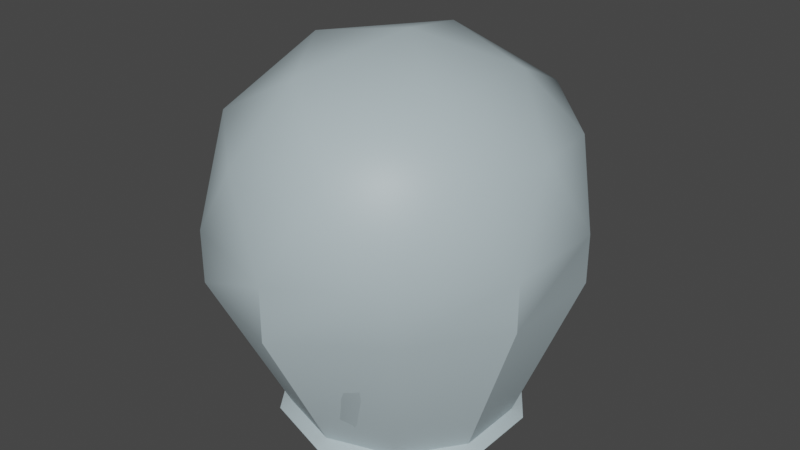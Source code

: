 # Source: RadomeLarge.blend  (saved by Blender 2.90.8; exported with 4.5.12 LTS)
import bpy
from mathutils import Matrix  # noqa: F401  (used for matrix-valued properties, if any)

bpy.ops.wm.read_factory_settings(use_empty=True)
scene = bpy.context.scene
scene.name = 'Scene'

# ---- collections
col_collection = bpy.data.collections.new('Collection'); scene.collection.children.link(col_collection)

# ---- materials (node trees are filled in below, after node groups)
mat_radome = bpy.data.materials.new('Radome')
mat_radome.use_transparent_shadow = False
mat_radome_002 = bpy.data.materials.new('Radome.002')
mat_radome_002.use_transparent_shadow = False

# ---- node groups
ng_auto_smooth = bpy.data.node_groups.new('Auto Smooth', 'GeometryNodeTree')
_s = ng_auto_smooth.interface.new_socket(name='Geometry', in_out='OUTPUT', socket_type='NodeSocketGeometry')
_s = ng_auto_smooth.interface.new_socket(name='Geometry', in_out='INPUT', socket_type='NodeSocketGeometry')
_s = ng_auto_smooth.interface.new_socket(name='Angle', in_out='INPUT', socket_type='NodeSocketFloat')
_s.subtype = 'ANGLE'
_s.min_value = 0.0
_s.max_value = 3.142
ng_auto_smooth.is_modifier = True
_N = ng_auto_smooth.nodes; _L = ng_auto_smooth.links
n0 = _N.new('NodeGroupOutput'); n0.name = 'Group Output'; n0.location = (480, -100)
n1 = _N.new('NodeGroupInput'); n1.name = 'Group Input'; n1.location = (-420, -300)
n2 = _N.new('NodeGroupInput'); n2.name = 'Group Input.001'; n2.location = (-60, -100)
n3 = _N.new('GeometryNodeSetShadeSmooth'); n3.name = 'Set Shade Smooth'; n3.location = (120, -100)
n3.domain = 'EDGE'
n4 = _N.new('GeometryNodeSetShadeSmooth'); n4.name = 'Set Shade Smooth.001'; n4.location = (300, -100)
n5 = _N.new('GeometryNodeInputMeshEdgeAngle'); n5.name = 'Edge Angle'; n5.location = (-420, -220)
n6 = _N.new('GeometryNodeInputEdgeSmooth'); n6.name = 'Is Edge Smooth'; n6.location = (-60, -160)
n7 = _N.new('GeometryNodeInputShadeSmooth'); n7.name = 'Is Face Smooth'; n7.location = (-240, -340)
n8 = _N.new('FunctionNodeBooleanMath'); n8.name = 'Boolean Math'; n8.location = (-60, -220)
n9 = _N.new('FunctionNodeCompare'); n9.name = 'Compare'; n9.location = (-240, -180)
n9.operation = 'LESS_EQUAL'
_L.new(n5.outputs[0], n9.inputs[0])
_L.new(n4.outputs[0], n0.inputs[0])
_L.new(n1.outputs[1], n9.inputs[1])
_L.new(n9.outputs[0], n8.inputs[0])
_L.new(n7.outputs[0], n8.inputs[1])
_L.new(n2.outputs[0], n3.inputs[0])
_L.new(n6.outputs[0], n3.inputs[1])
_L.new(n3.outputs[0], n4.inputs[0])
_L.new(n8.outputs[0], n3.inputs[2])
n0.is_active_output = True

# ---- material node trees
mat_radome.use_nodes = True; mat_radome.node_tree.nodes.clear()
_N = mat_radome.node_tree.nodes; _L = mat_radome.node_tree.links
n0 = _N.new('ShaderNodeOutputMaterial'); n0.name = 'Material Output'; n0.location = (300, 300)
n1 = _N.new('ShaderNodeBsdfPrincipled'); n1.name = 'Principled BSDF'; n1.location = (10, 300)
n1.distribution = 'GGX'
n1.subsurface_method = 'BURLEY'
n1.inputs[0].default_value = (0.4482, 0.5485, 0.5815, 1.0)
n1.inputs[3].default_value = 1.45
n1.inputs[27].default_value = (0.0, 0.0, 0.0, 1.0)
n1.inputs[28].default_value = 1.0
_L.new(n1.outputs[0], n0.inputs[0])
n0.is_active_output = True
mat_radome_002.use_nodes = True; mat_radome_002.node_tree.nodes.clear()
_N = mat_radome_002.node_tree.nodes; _L = mat_radome_002.node_tree.links
n0 = _N.new('ShaderNodeOutputMaterial'); n0.name = 'Material Output'; n0.location = (300, 300)
n1 = _N.new('ShaderNodeBsdfPrincipled'); n1.name = 'Principled BSDF'; n1.location = (10, 300)
n1.distribution = 'GGX'
n1.subsurface_method = 'BURLEY'
n1.inputs[0].default_value = (0.4482, 0.5485, 0.5815, 1.0)
n1.inputs[3].default_value = 1.45
n1.inputs[27].default_value = (0.0, 0.0, 0.0, 1.0)
n1.inputs[28].default_value = 1.0
_L.new(n1.outputs[0], n0.inputs[0])
n0.is_active_output = True

# ---- world
world_world = bpy.data.worlds.new('World'); scene.world = world_world
world_world.use_nodes = True; world_world.node_tree.nodes.clear()
_N = world_world.node_tree.nodes; _L = world_world.node_tree.links
n0 = _N.new('ShaderNodeOutputWorld'); n0.name = 'World Output'; n0.location = (300, 300)
n1 = _N.new('ShaderNodeBackground'); n1.name = 'Background'; n1.location = (10, 300)
n1.inputs[0].default_value = (0.05088, 0.05088, 0.05088, 1.0)
_L.new(n1.outputs[0], n0.inputs[0])
n0.is_active_output = True
world_world.color = (0.05088, 0.05088, 0.05088)
world_world.use_sun_shadow = False
world_world.sun_shadow_jitter_overblur = 0.0

# ---- meshes
me_icosphere = bpy.data.meshes.new('Icosphere')
me_icosphere.from_pydata([(0.2991, -1.049, 0.4549), (-0.8173, -0.5939, 0.4333), (-0.8173, 0.5939, 0.4333), (0.2991, 1.049, 0.4549), (1.061, -6.847e-08, 0.4549), (-0.04076, -9.609e-08, 1.032), (1.102, -0.3713, -0.03818), (1.102, 0.3713, -0.03818), (-0.04076, -1.202, -0.03818), (0.6655, -0.9721, -0.03818), (-1.047, -0.3401, -0.0178), (-0.647, -0.8905, -0.0178), (-0.647, 0.8905, -0.0178), (-1.047, 0.3401, -0.0178), (0.6655, 0.9721, -0.03818), (-0.04076, 1.202, -0.03818), (0.8069, -0.6166, 0.5389), (-0.3658, -0.9976, 0.5389), (-0.9609, -6.847e-08, 0.5103), (-0.3658, 0.9976, 0.5389), (0.8069, 0.6166, 0.5389), (0.1741, -0.674, 0.8791), (0.6638, -9.609e-08, 0.8791), (-0.5243, -0.3816, 0.8159), (-0.5243, 0.3816, 0.8159), (0.1741, 0.674, 0.8791), (1.102, -0.3713, -0.3732), (1.102, 0.3713, -0.3732), (-0.04076, -1.202, -0.3732), (0.6655, -0.9721, -0.3732), (-1.047, -0.3401, -0.3247), (-0.647, -0.8905, -0.3247), (-0.647, 0.8905, -0.3247), (-1.047, 0.3401, -0.3247), (0.6655, 0.9721, -0.3732), (-0.04076, 1.202, -0.3732), (0.6785, -0.2204, -1.298), (0.6785, 0.2204, -1.298), (-2.927e-09, -0.7134, -1.298), (0.4193, -0.5771, -1.298), (-0.6785, -0.2204, -1.298), (-0.4193, -0.5771, -1.298), (-0.4193, 0.5771, -1.298), (-0.6785, 0.2204, -1.298), (0.4193, 0.5771, -1.298), (-2.927e-09, 0.7134, -1.298), (0.7492, -0.2434, -1.344), (0.7492, 0.2434, -1.344), (-2.138e-09, -0.7877, -1.344), (0.463, -0.6373, -1.344), (-0.7492, -0.2434, -1.344), (-0.463, -0.6373, -1.344), (-0.463, 0.6373, -1.344), (-0.7492, 0.2434, -1.344), (0.463, 0.6373, -1.344), (-2.138e-09, 0.7877, -1.344), (0.6776, -0.2201, -1.39), (0.6776, 0.2201, -1.39), (-1.692e-10, -0.7124, -1.39), (0.4188, -0.5764, -1.39), (-0.6776, -0.2201, -1.39), (-0.4188, -0.5764, -1.39), (-0.4188, 0.5764, -1.39), (-0.6776, 0.2201, -1.39), (0.4188, 0.5764, -1.39), (-1.692e-10, 0.7124, -1.39)], [], [(0, 16, 21), (1, 17, 23), (2, 18, 24), (3, 19, 25), (4, 20, 22), (22, 25, 5), (22, 20, 25), (20, 3, 25), (25, 24, 5), (25, 19, 24), (19, 2, 24), (24, 23, 5), (24, 18, 23), (18, 1, 23), (23, 21, 5), (23, 17, 21), (17, 0, 21), (21, 22, 5), (21, 16, 22), (16, 4, 22), (7, 20, 4), (7, 14, 20), (14, 3, 20), (15, 19, 3), (15, 12, 19), (12, 2, 19), (13, 18, 2), (13, 10, 18), (10, 1, 18), (11, 17, 1), (11, 8, 17), (8, 0, 17), (9, 16, 0), (9, 6, 16), (6, 4, 16), (14, 15, 3), (12, 13, 2), (10, 11, 1), (8, 9, 0), (6, 7, 4), (13, 12, 32, 33), (6, 9, 29, 26), (8, 11, 31, 28), (11, 10, 30, 31), (10, 13, 33, 30), (12, 15, 35, 32), (14, 7, 27, 34), (9, 8, 28, 29), (15, 14, 34, 35), (7, 6, 26, 27), (33, 32, 42, 43), (28, 31, 41, 38), (34, 27, 37, 44), (31, 30, 40, 41), (26, 29, 39, 36), (32, 35, 45, 42), (29, 28, 38, 39), (35, 34, 44, 45), (30, 33, 43, 40), (27, 26, 36, 37), (44, 37, 47, 54), (41, 40, 50, 51), (36, 39, 49, 46), (42, 45, 55, 52), (39, 38, 48, 49), (45, 44, 54, 55), (40, 43, 53, 50), (37, 36, 46, 47), (43, 42, 52, 53), (38, 41, 51, 48), (46, 49, 59, 56), (52, 55, 65, 62), (49, 48, 58, 59), (55, 54, 64, 65), (50, 53, 63, 60), (47, 46, 56, 57), (53, 52, 62, 63), (48, 51, 61, 58), (54, 47, 57, 64), (51, 50, 60, 61), (57, 56, 59, 58, 61, 60, 63, 62, 65, 64)])
me_icosphere.polygons.foreach_set('use_smooth', [True] * 81)
_k = {(37, 44): 1.0, (42, 45): 1.0, (40, 43): 1.0, (38, 41): 1.0, (36, 39): 1.0, (44, 45): 1.0, (42, 43): 1.0, (40, 41): 1.0, (38, 39): 1.0, (36, 37): 1.0, (57, 64): 1.0, (62, 65): 1.0, (60, 63): 1.0, (58, 61): 1.0, (56, 59): 1.0, (64, 65): 1.0, (62, 63): 1.0, (60, 61): 1.0, (58, 59): 1.0, (56, 57): 1.0}
me_icosphere.attributes.new('crease_edge', 'FLOAT', 'EDGE').data.foreach_set('value', [_k.get((min(e.vertices), max(e.vertices)), 0.0) for e in me_icosphere.edges])
_uv = me_icosphere.uv_layers.new(name='UVMap')
_uv.uv.foreach_set('vector', [0.8182, 0.3149, 0.7273, 0.3149, 0.7727, 0.3937, 1.0, 0.3149, 0.9091, 0.3149, 0.9545, 0.3937, 0.2727, 0.3149, 0.1818, 0.3149, 0.2273, 0.3937, 0.4545, 0.3149, 0.3636, 0.3149, 0.4091, 0.3937, 0.6364, 0.3149, 0.5455, 0.3149, 0.5909, 0.3937, 0.5909, 0.3937, 0.5, 0.3937, 0.5455, 0.4724, 0.5909, 0.3937, 0.5455, 0.3149, 0.5, 0.3937, 0.5455, 0.3149, 0.4545, 0.3149, 0.5, 0.3937, 0.4091, 0.3937, 0.3182, 0.3937, 0.3636, 0.4724, 0.4091, 0.3937, 0.3636, 0.3149, 0.3182, 0.3937, 0.3636, 0.3149, 0.2727, 0.3149, 0.3182, 0.3937, 0.2273, 0.3937, 0.1364, 0.3937, 0.1818, 0.4724, 0.2273, 0.3937, 0.1818, 0.3149, 0.1364, 0.3937, 0.1818, 0.3149, 0.09091, 0.3149, 0.1364, 0.3937, 0.9545, 0.3937, 0.8636, 0.3937, 0.9091, 0.4724, 0.9545, 0.3937, 0.9091, 0.3149, 0.8636, 0.3937, 0.9091, 0.3149, 0.8182, 0.3149, 0.8636, 0.3937, 0.7727, 0.3937, 0.6818, 0.3937, 0.7273, 0.4724, 0.7727, 0.3937, 0.7273, 0.3149, 0.6818, 0.3937, 0.7273, 0.3149, 0.6364, 0.3149, 0.6818, 0.3937, 0.5909, 0.2362, 0.5455, 0.3149, 0.6364, 0.3149, 0.5909, 0.2362, 0.5, 0.2362, 0.5455, 0.3149, 0.5, 0.2362, 0.4545, 0.3149, 0.5455, 0.3149, 0.4091, 0.2362, 0.3636, 0.3149, 0.4545, 0.3149, 0.4091, 0.2362, 0.3182, 0.2362, 0.3636, 0.3149, 0.3182, 0.2362, 0.2727, 0.3149, 0.3636, 0.3149, 0.2273, 0.2362, 0.1818, 0.3149, 0.2727, 0.3149, 0.2273, 0.2362, 0.1364, 0.2362, 0.1818, 0.3149, 0.1364, 0.2362, 0.09091, 0.3149, 0.1818, 0.3149, 0.9545, 0.2362, 0.9091, 0.3149, 1.0, 0.3149, 0.9545, 0.2362, 0.8636, 0.2362, 0.9091, 0.3149, 0.8636, 0.2362, 0.8182, 0.3149, 0.9091, 0.3149, 0.7727, 0.2362, 0.7273, 0.3149, 0.8182, 0.3149, 0.7727, 0.2362, 0.6818, 0.2362, 0.7273, 0.3149, 0.6818, 0.2362, 0.6364, 0.3149, 0.7273, 0.3149, 0.5, 0.2362, 0.4091, 0.2362, 0.4545, 0.3149, 0.3182, 0.2362, 0.2273, 0.2362, 0.2727, 0.3149, 0.1364, 0.2362, 0.04545, 0.2362, 0.09091, 0.3149, 0.8636, 0.2362, 0.7727, 0.2362, 0.8182, 0.3149, 0.6818, 0.2362, 0.5909, 0.2362, 0.6364, 0.3149, 0.2273, 0.2362, 0.3182, 0.2362, 0.3182, 0.2362, 0.2273, 0.2362, 0.6818, 0.2362, 0.7727, 0.2362, 0.7727, 0.2362, 0.6818, 0.2362, 0.8636, 0.2362, 0.9545, 0.2362, 0.9545, 0.2362, 0.8636, 0.2362, 0.04545, 0.2362, 0.1364, 0.2362, 0.1364, 0.2362, 0.04545, 0.2362, 0.1364, 0.2362, 0.2273, 0.2362, 0.2273, 0.2362, 0.1364, 0.2362, 0.3182, 0.2362, 0.4091, 0.2362, 0.4091, 0.2362, 0.3182, 0.2362, 0.5, 0.2362, 0.5909, 0.2362, 0.5909, 0.2362, 0.5, 0.2362, 0.7727, 0.2362, 0.8636, 0.2362, 0.8636, 0.2362, 0.7727, 0.2362, 0.4091, 0.2362, 0.5, 0.2362, 0.5, 0.2362, 0.4091, 0.2362, 0.5909, 0.2362, 0.6818, 0.2362, 0.6818, 0.2362, 0.5909, 0.2362, 0.2273, 0.2362, 0.3182, 0.2362, 0.3182, 0.2362, 0.2273, 0.2362, 0.8636, 0.2362, 0.9545, 0.2362, 0.9545, 0.2362, 0.8636, 0.2362, 0.5, 0.2362, 0.5909, 0.2362, 0.5909, 0.2362, 0.5, 0.2362, 0.04545, 0.2362, 0.1364, 0.2362, 0.1364, 0.2362, 0.04545, 0.2362, 0.6818, 0.2362, 0.7727, 0.2362, 0.7727, 0.2362, 0.6818, 0.2362, 0.3182, 0.2362, 0.4091, 0.2362, 0.4091, 0.2362, 0.3182, 0.2362, 0.7727, 0.2362, 0.8636, 0.2362, 0.8636, 0.2362, 0.7727, 0.2362, 0.4091, 0.2362, 0.5, 0.2362, 0.5, 0.2362, 0.4091, 0.2362, 0.1364, 0.2362, 0.2273, 0.2362, 0.2273, 0.2362, 0.1364, 0.2362, 0.5909, 0.2362, 0.6818, 0.2362, 0.6818, 0.2362, 0.5909, 0.2362, 0.5, 0.2362, 0.5909, 0.2362, 0.5909, 0.2362, 0.5, 0.2362, 0.04545, 0.2362, 0.1364, 0.2362, 0.1364, 0.2362, 0.04545, 0.2362, 0.6818, 0.2362, 0.7727, 0.2362, 0.7727, 0.2362, 0.6818, 0.2362, 0.3182, 0.2362, 0.4091, 0.2362, 0.4091, 0.2362, 0.3182, 0.2362, 0.7727, 0.2362, 0.8636, 0.2362, 0.8636, 0.2362, 0.7727, 0.2362, 0.4091, 0.2362, 0.5, 0.2362, 0.5, 0.2362, 0.4091, 0.2362, 0.1364, 0.2362, 0.2273, 0.2362, 0.2273, 0.2362, 0.1364, 0.2362, 0.5909, 0.2362, 0.6818, 0.2362, 0.6818, 0.2362, 0.5909, 0.2362, 0.2273, 0.2362, 0.3182, 0.2362, 0.3182, 0.2362, 0.2273, 0.2362, 0.8636, 0.2362, 0.9545, 0.2362, 0.9545, 0.2362, 0.8636, 0.2362, 0.6818, 0.2362, 0.7727, 0.2362, 0.7727, 0.2362, 0.6818, 0.2362, 0.3182, 0.2362, 0.4091, 0.2362, 0.4091, 0.2362, 0.3182, 0.2362, 0.7727, 0.2362, 0.8636, 0.2362, 0.8636, 0.2362, 0.7727, 0.2362, 0.4091, 0.2362, 0.5, 0.2362, 0.5, 0.2362, 0.4091, 0.2362, 0.1364, 0.2362, 0.2273, 0.2362, 0.2273, 0.2362, 0.1364, 0.2362, 0.5909, 0.2362, 0.6818, 0.2362, 0.6818, 0.2362, 0.5909, 0.2362, 0.2273, 0.2362, 0.3182, 0.2362, 0.3182, 0.2362, 0.2273, 0.2362, 0.8636, 0.2362, 0.9545, 0.2362, 0.9545, 0.2362, 0.8636, 0.2362, 0.5, 0.2362, 0.5909, 0.2362, 0.5909, 0.2362, 0.5, 0.2362, 0.04545, 0.2362, 0.1364, 0.2362, 0.1364, 0.2362, 0.04545, 0.2362, 0.5909, 0.2362, 0.6818, 0.2362, 0.7727, 0.2362, 0.8636, 0.2362, 0.9545, 0.2362, 0.1364, 0.2362, 0.2273, 0.2362, 0.3182, 0.2362, 0.4091, 0.2362, 0.5, 0.2362])
me_icosphere.materials.append(mat_radome)
me_icosphere.use_remesh_preserve_volume = False
me_icosphere.use_remesh_preserve_attributes = False
me_icosphere.use_mirror_vertex_groups = False
me_icosphere.update()
me_icosphere_007 = bpy.data.meshes.new('Icosphere.007')
me_icosphere_007.from_pydata([(0.2991, -1.049, 0.4549), (-0.8173, -0.5939, 0.4333), (-0.8173, 0.5939, 0.4333), (0.2991, 1.049, 0.4549), (1.061, -6.847e-08, 0.4549), (-0.04076, -9.609e-08, 1.032), (1.102, -0.3713, -0.03818), (1.102, 0.3713, -0.03818), (-0.04076, -1.202, -0.03818), (0.6655, -0.9721, -0.03818), (-1.047, -0.3401, -0.0178), (-0.647, -0.8905, -0.0178), (-0.647, 0.8905, -0.0178), (-1.047, 0.3401, -0.0178), (0.6655, 0.9721, -0.03818), (-0.04076, 1.202, -0.03818), (0.8069, -0.6166, 0.5389), (-0.3658, -0.9976, 0.5389), (-0.9609, -6.847e-08, 0.5103), (-0.3658, 0.9976, 0.5389), (0.8069, 0.6166, 0.5389), (0.1741, -0.674, 0.8791), (0.6638, -9.609e-08, 0.8791), (-0.5243, -0.3816, 0.8159), (-0.5243, 0.3816, 0.8159), (0.1741, 0.674, 0.8791), (1.102, -0.3713, -0.3732), (1.102, 0.3713, -0.3732), (-0.04076, -1.202, -0.3732), (0.6655, -0.9721, -0.3732), (-1.047, -0.3401, -0.3247), (-0.647, -0.8905, -0.3247), (-0.647, 0.8905, -0.3247), (-1.047, 0.3401, -0.3247), (0.6655, 0.9721, -0.3732), (-0.04076, 1.202, -0.3732), (0.6785, -0.2204, -1.298), (0.6785, 0.2204, -1.298), (-2.927e-09, -0.7134, -1.298), (0.4193, -0.5771, -1.298), (-0.6785, -0.2204, -1.298), (-0.4193, -0.5771, -1.298), (-0.4193, 0.5771, -1.298), (-0.6785, 0.2204, -1.298), (0.4193, 0.5771, -1.298), (-2.927e-09, 0.7134, -1.298), (0.7492, -0.2434, -1.344), (0.7492, 0.2434, -1.344), (-2.138e-09, -0.7877, -1.344), (0.463, -0.6373, -1.344), (-0.7492, -0.2434, -1.344), (-0.463, -0.6373, -1.344), (-0.463, 0.6373, -1.344), (-0.7492, 0.2434, -1.344), (0.463, 0.6373, -1.344), (-2.138e-09, 0.7877, -1.344), (0.6776, -0.2201, -1.39), (0.6776, 0.2201, -1.39), (-1.692e-10, -0.7124, -1.39), (0.4188, -0.5764, -1.39), (-0.6776, -0.2201, -1.39), (-0.4188, -0.5764, -1.39), (-0.4188, 0.5764, -1.39), (-0.6776, 0.2201, -1.39), (0.4188, 0.5764, -1.39), (-1.692e-10, 0.7124, -1.39)], [], [(0, 16, 21), (1, 17, 23), (2, 18, 24), (3, 19, 25), (4, 20, 22), (22, 25, 5), (22, 20, 25), (20, 3, 25), (25, 24, 5), (25, 19, 24), (19, 2, 24), (24, 23, 5), (24, 18, 23), (18, 1, 23), (23, 21, 5), (23, 17, 21), (17, 0, 21), (21, 22, 5), (21, 16, 22), (16, 4, 22), (7, 20, 4), (7, 14, 20), (14, 3, 20), (15, 19, 3), (15, 12, 19), (12, 2, 19), (13, 18, 2), (13, 10, 18), (10, 1, 18), (11, 17, 1), (11, 8, 17), (8, 0, 17), (9, 16, 0), (9, 6, 16), (6, 4, 16), (14, 15, 3), (12, 13, 2), (10, 11, 1), (8, 9, 0), (6, 7, 4), (13, 12, 32, 33), (6, 9, 29, 26), (8, 11, 31, 28), (11, 10, 30, 31), (10, 13, 33, 30), (12, 15, 35, 32), (14, 7, 27, 34), (9, 8, 28, 29), (15, 14, 34, 35), (7, 6, 26, 27), (33, 32, 42, 43), (28, 31, 41, 38), (34, 27, 37, 44), (31, 30, 40, 41), (26, 29, 39, 36), (32, 35, 45, 42), (29, 28, 38, 39), (35, 34, 44, 45), (30, 33, 43, 40), (27, 26, 36, 37), (44, 37, 47, 54), (41, 40, 50, 51), (36, 39, 49, 46), (42, 45, 55, 52), (39, 38, 48, 49), (45, 44, 54, 55), (40, 43, 53, 50), (37, 36, 46, 47), (43, 42, 52, 53), (38, 41, 51, 48), (46, 49, 59, 56), (52, 55, 65, 62), (49, 48, 58, 59), (55, 54, 64, 65), (50, 53, 63, 60), (47, 46, 56, 57), (53, 52, 62, 63), (48, 51, 61, 58), (54, 47, 57, 64), (51, 50, 60, 61), (57, 56, 59, 58, 61, 60, 63, 62, 65, 64)])
me_icosphere_007.polygons.foreach_set('use_smooth', [True] * 81)
_k = {(37, 44): 1.0, (42, 45): 1.0, (40, 43): 1.0, (38, 41): 1.0, (36, 39): 1.0, (44, 45): 1.0, (42, 43): 1.0, (40, 41): 1.0, (38, 39): 1.0, (36, 37): 1.0, (57, 64): 1.0, (62, 65): 1.0, (60, 63): 1.0, (58, 61): 1.0, (56, 59): 1.0, (64, 65): 1.0, (62, 63): 1.0, (60, 61): 1.0, (58, 59): 1.0, (56, 57): 1.0}
me_icosphere_007.attributes.new('crease_edge', 'FLOAT', 'EDGE').data.foreach_set('value', [_k.get((min(e.vertices), max(e.vertices)), 0.0) for e in me_icosphere_007.edges])
_uv = me_icosphere_007.uv_layers.new(name='UVMap')
_uv.uv.foreach_set('vector', [0.8182, 0.3149, 0.7273, 0.3149, 0.7727, 0.3937, 1.0, 0.3149, 0.9091, 0.3149, 0.9545, 0.3937, 0.2727, 0.3149, 0.1818, 0.3149, 0.2273, 0.3937, 0.4545, 0.3149, 0.3636, 0.3149, 0.4091, 0.3937, 0.6364, 0.3149, 0.5455, 0.3149, 0.5909, 0.3937, 0.5909, 0.3937, 0.5, 0.3937, 0.5455, 0.4724, 0.5909, 0.3937, 0.5455, 0.3149, 0.5, 0.3937, 0.5455, 0.3149, 0.4545, 0.3149, 0.5, 0.3937, 0.4091, 0.3937, 0.3182, 0.3937, 0.3636, 0.4724, 0.4091, 0.3937, 0.3636, 0.3149, 0.3182, 0.3937, 0.3636, 0.3149, 0.2727, 0.3149, 0.3182, 0.3937, 0.2273, 0.3937, 0.1364, 0.3937, 0.1818, 0.4724, 0.2273, 0.3937, 0.1818, 0.3149, 0.1364, 0.3937, 0.1818, 0.3149, 0.09091, 0.3149, 0.1364, 0.3937, 0.9545, 0.3937, 0.8636, 0.3937, 0.9091, 0.4724, 0.9545, 0.3937, 0.9091, 0.3149, 0.8636, 0.3937, 0.9091, 0.3149, 0.8182, 0.3149, 0.8636, 0.3937, 0.7727, 0.3937, 0.6818, 0.3937, 0.7273, 0.4724, 0.7727, 0.3937, 0.7273, 0.3149, 0.6818, 0.3937, 0.7273, 0.3149, 0.6364, 0.3149, 0.6818, 0.3937, 0.5909, 0.2362, 0.5455, 0.3149, 0.6364, 0.3149, 0.5909, 0.2362, 0.5, 0.2362, 0.5455, 0.3149, 0.5, 0.2362, 0.4545, 0.3149, 0.5455, 0.3149, 0.4091, 0.2362, 0.3636, 0.3149, 0.4545, 0.3149, 0.4091, 0.2362, 0.3182, 0.2362, 0.3636, 0.3149, 0.3182, 0.2362, 0.2727, 0.3149, 0.3636, 0.3149, 0.2273, 0.2362, 0.1818, 0.3149, 0.2727, 0.3149, 0.2273, 0.2362, 0.1364, 0.2362, 0.1818, 0.3149, 0.1364, 0.2362, 0.09091, 0.3149, 0.1818, 0.3149, 0.9545, 0.2362, 0.9091, 0.3149, 1.0, 0.3149, 0.9545, 0.2362, 0.8636, 0.2362, 0.9091, 0.3149, 0.8636, 0.2362, 0.8182, 0.3149, 0.9091, 0.3149, 0.7727, 0.2362, 0.7273, 0.3149, 0.8182, 0.3149, 0.7727, 0.2362, 0.6818, 0.2362, 0.7273, 0.3149, 0.6818, 0.2362, 0.6364, 0.3149, 0.7273, 0.3149, 0.5, 0.2362, 0.4091, 0.2362, 0.4545, 0.3149, 0.3182, 0.2362, 0.2273, 0.2362, 0.2727, 0.3149, 0.1364, 0.2362, 0.04545, 0.2362, 0.09091, 0.3149, 0.8636, 0.2362, 0.7727, 0.2362, 0.8182, 0.3149, 0.6818, 0.2362, 0.5909, 0.2362, 0.6364, 0.3149, 0.2273, 0.2362, 0.3182, 0.2362, 0.3182, 0.2362, 0.2273, 0.2362, 0.6818, 0.2362, 0.7727, 0.2362, 0.7727, 0.2362, 0.6818, 0.2362, 0.8636, 0.2362, 0.9545, 0.2362, 0.9545, 0.2362, 0.8636, 0.2362, 0.04545, 0.2362, 0.1364, 0.2362, 0.1364, 0.2362, 0.04545, 0.2362, 0.1364, 0.2362, 0.2273, 0.2362, 0.2273, 0.2362, 0.1364, 0.2362, 0.3182, 0.2362, 0.4091, 0.2362, 0.4091, 0.2362, 0.3182, 0.2362, 0.5, 0.2362, 0.5909, 0.2362, 0.5909, 0.2362, 0.5, 0.2362, 0.7727, 0.2362, 0.8636, 0.2362, 0.8636, 0.2362, 0.7727, 0.2362, 0.4091, 0.2362, 0.5, 0.2362, 0.5, 0.2362, 0.4091, 0.2362, 0.5909, 0.2362, 0.6818, 0.2362, 0.6818, 0.2362, 0.5909, 0.2362, 0.2273, 0.2362, 0.3182, 0.2362, 0.3182, 0.2362, 0.2273, 0.2362, 0.8636, 0.2362, 0.9545, 0.2362, 0.9545, 0.2362, 0.8636, 0.2362, 0.5, 0.2362, 0.5909, 0.2362, 0.5909, 0.2362, 0.5, 0.2362, 0.04545, 0.2362, 0.1364, 0.2362, 0.1364, 0.2362, 0.04545, 0.2362, 0.6818, 0.2362, 0.7727, 0.2362, 0.7727, 0.2362, 0.6818, 0.2362, 0.3182, 0.2362, 0.4091, 0.2362, 0.4091, 0.2362, 0.3182, 0.2362, 0.7727, 0.2362, 0.8636, 0.2362, 0.8636, 0.2362, 0.7727, 0.2362, 0.4091, 0.2362, 0.5, 0.2362, 0.5, 0.2362, 0.4091, 0.2362, 0.1364, 0.2362, 0.2273, 0.2362, 0.2273, 0.2362, 0.1364, 0.2362, 0.5909, 0.2362, 0.6818, 0.2362, 0.6818, 0.2362, 0.5909, 0.2362, 0.5, 0.2362, 0.5909, 0.2362, 0.5909, 0.2362, 0.5, 0.2362, 0.04545, 0.2362, 0.1364, 0.2362, 0.1364, 0.2362, 0.04545, 0.2362, 0.6818, 0.2362, 0.7727, 0.2362, 0.7727, 0.2362, 0.6818, 0.2362, 0.3182, 0.2362, 0.4091, 0.2362, 0.4091, 0.2362, 0.3182, 0.2362, 0.7727, 0.2362, 0.8636, 0.2362, 0.8636, 0.2362, 0.7727, 0.2362, 0.4091, 0.2362, 0.5, 0.2362, 0.5, 0.2362, 0.4091, 0.2362, 0.1364, 0.2362, 0.2273, 0.2362, 0.2273, 0.2362, 0.1364, 0.2362, 0.5909, 0.2362, 0.6818, 0.2362, 0.6818, 0.2362, 0.5909, 0.2362, 0.2273, 0.2362, 0.3182, 0.2362, 0.3182, 0.2362, 0.2273, 0.2362, 0.8636, 0.2362, 0.9545, 0.2362, 0.9545, 0.2362, 0.8636, 0.2362, 0.6818, 0.2362, 0.7727, 0.2362, 0.7727, 0.2362, 0.6818, 0.2362, 0.3182, 0.2362, 0.4091, 0.2362, 0.4091, 0.2362, 0.3182, 0.2362, 0.7727, 0.2362, 0.8636, 0.2362, 0.8636, 0.2362, 0.7727, 0.2362, 0.4091, 0.2362, 0.5, 0.2362, 0.5, 0.2362, 0.4091, 0.2362, 0.1364, 0.2362, 0.2273, 0.2362, 0.2273, 0.2362, 0.1364, 0.2362, 0.5909, 0.2362, 0.6818, 0.2362, 0.6818, 0.2362, 0.5909, 0.2362, 0.2273, 0.2362, 0.3182, 0.2362, 0.3182, 0.2362, 0.2273, 0.2362, 0.8636, 0.2362, 0.9545, 0.2362, 0.9545, 0.2362, 0.8636, 0.2362, 0.5, 0.2362, 0.5909, 0.2362, 0.5909, 0.2362, 0.5, 0.2362, 0.04545, 0.2362, 0.1364, 0.2362, 0.1364, 0.2362, 0.04545, 0.2362, 0.5909, 0.2362, 0.6818, 0.2362, 0.7727, 0.2362, 0.8636, 0.2362, 0.9545, 0.2362, 0.1364, 0.2362, 0.2273, 0.2362, 0.3182, 0.2362, 0.4091, 0.2362, 0.5, 0.2362])
me_icosphere_007.materials.append(mat_radome_002)
me_icosphere_007.use_remesh_preserve_volume = False
me_icosphere_007.use_remesh_preserve_attributes = False
me_icosphere_007.use_mirror_vertex_groups = False
me_icosphere_007.update()

# ---- objects
ob_largeradome_lod0 = bpy.data.objects.new('LargeRadome_LOD0', me_icosphere)
ob_largeradome_lod1 = bpy.data.objects.new('LargeRadome_LOD1', me_icosphere_007)

# ---- transforms, parenting, visibility, modifiers, constraints
ob_largeradome_lod0.location = (0.2881, -8.019e-07, 4.055)
ob_largeradome_lod0.rotation_euler = (0.0, -0.0, 3.142)
ob_largeradome_lod0.scale = (2.917, 2.917, 2.917)
ob_largeradome_lod0.lineart.crease_threshold = 0.0
_m = ob_largeradome_lod0.modifiers.new('Subdivision', 'SUBSURF')
_m.uv_smooth = 'PRESERVE_CORNERS'
_m.levels = 2
_m.show_only_control_edges = False
_m = ob_largeradome_lod0.modifiers.new('Auto Smooth', 'NODES')
_m.node_group = ng_auto_smooth
_gi = [s.identifier for s in ng_auto_smooth.interface.items_tree if s.item_type == 'SOCKET' and s.in_out == 'INPUT']
_m[_gi[1]] = 0.5236  # Angle
ob_largeradome_lod1.location = (0.2881, -8.019e-07, 4.055)
ob_largeradome_lod1.rotation_euler = (0.0, -0.0, 3.142)
ob_largeradome_lod1.scale = (2.917, 2.917, 2.917)
ob_largeradome_lod1.lineart.crease_threshold = 0.0
_m = ob_largeradome_lod1.modifiers.new('Auto Smooth', 'NODES')
_m.node_group = ng_auto_smooth
_gi = [s.identifier for s in ng_auto_smooth.interface.items_tree if s.item_type == 'SOCKET' and s.in_out == 'INPUT']
_m[_gi[1]] = 0.5236  # Angle

# ---- collection membership
col_collection.objects.link(ob_largeradome_lod0)
col_collection.objects.link(ob_largeradome_lod1)

# ---- scene / render settings (as saved in the file)
scene.frame_start = 1; scene.frame_end = 250; scene.frame_set(1)
scene.render.engine = 'BLENDER_EEVEE_NEXT'
scene.cycles.use_denoising = False
scene.cycles.samples = 128
scene.cycles.sampling_pattern = 'TABULATED_SOBOL'
scene.cycles.use_adaptive_sampling = False
scene.cycles.use_light_tree = False
scene.view_settings.view_transform = 'Filmic'
bpy.context.view_layer.update()

# ---- added for rendering (the .blend has no active camera and no usable light): camera, sun
cam_auto = bpy.data.cameras.new('AutoCamera')
cam_auto.lens = 50.0
cam_auto.sensor_width = 36.0
cam_auto.clip_end = 1000.0
ob_auto_camera = bpy.data.objects.new('AutoCamera', cam_auto)
scene.collection.objects.link(ob_auto_camera)
ob_auto_camera.location = (11.0888, -13.0573, 12.2373)
ob_auto_camera.rotation_euler = (1.09748, -7.21219e-08, 0.694738)
scene.camera = ob_auto_camera
light_auto_sun = bpy.data.lights.new('AutoSun', 'SUN')
light_auto_sun.energy = 3.0
light_auto_sun.angle = 0.0523599
ob_auto_sun = bpy.data.objects.new('AutoSun', light_auto_sun)
scene.collection.objects.link(ob_auto_sun)
ob_auto_sun.rotation_euler = (0.872665, 0.174533, 0.523599)
bpy.context.view_layer.update()
